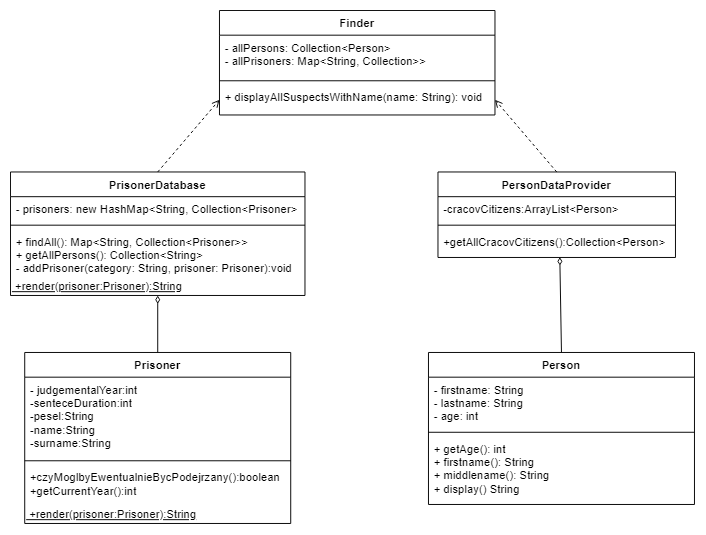

The diagram above was exported from draw.io. Its source (the exported page's mxGraphModel, read from the mxfile embedded in the PNG):
<mxGraphModel dx="1483" dy="777" grid="1" gridSize="10" guides="1" tooltips="1" connect="1" arrows="1" fold="1" page="1" pageScale="1" pageWidth="1169" pageHeight="826" background="#ffffff" math="0" shadow="0">
  <root>
    <mxCell id="0" />
    <mxCell id="1" parent="0" />
    <mxCell id="lFR45Z5GNWLekmrGWPGA-81" value="" style="endArrow=open;html=1;exitX=0.5;exitY=0;exitDx=0;exitDy=0;entryX=0;entryY=0.5;entryDx=0;entryDy=0;dashed=1;endFill=0;" edge="1" parent="1" source="lFR45Z5GNWLekmrGWPGA-76" target="lFR45Z5GNWLekmrGWPGA-47">
      <mxGeometry width="50" height="50" relative="1" as="geometry">
        <mxPoint x="320" y="310" as="sourcePoint" />
        <mxPoint x="370" y="260" as="targetPoint" />
      </mxGeometry>
    </mxCell>
    <mxCell id="lFR45Z5GNWLekmrGWPGA-82" value="" style="endArrow=open;html=1;exitX=0.5;exitY=0;exitDx=0;exitDy=0;entryX=1;entryY=0.5;entryDx=0;entryDy=0;dashed=1;endFill=0;" edge="1" parent="1" source="lFR45Z5GNWLekmrGWPGA-72" target="lFR45Z5GNWLekmrGWPGA-47">
      <mxGeometry width="50" height="50" relative="1" as="geometry">
        <mxPoint x="275" y="160" as="sourcePoint" />
        <mxPoint x="380" y="113" as="targetPoint" />
      </mxGeometry>
    </mxCell>
    <mxCell id="lFR45Z5GNWLekmrGWPGA-83" value="" style="endArrow=diamondThin;html=1;exitX=0.5;exitY=0;exitDx=0;exitDy=0;endFill=0;entryX=0.5;entryY=1;entryDx=0;entryDy=0;" edge="1" parent="1" source="lFR45Z5GNWLekmrGWPGA-68" target="lFR45Z5GNWLekmrGWPGA-87">
      <mxGeometry width="50" height="50" relative="1" as="geometry">
        <mxPoint x="275" y="160" as="sourcePoint" />
        <mxPoint x="265" y="300" as="targetPoint" />
      </mxGeometry>
    </mxCell>
    <mxCell id="lFR45Z5GNWLekmrGWPGA-91" value="" style="endArrow=diamondThin;html=1;endFill=0;entryX=0.513;entryY=0.986;entryDx=0;entryDy=0;exitX=0.5;exitY=0;exitDx=0;exitDy=0;entryPerimeter=0;" edge="1" parent="1" source="lFR45Z5GNWLekmrGWPGA-64" target="lFR45Z5GNWLekmrGWPGA-75">
      <mxGeometry width="50" height="50" relative="1" as="geometry">
        <mxPoint x="930" y="181" as="sourcePoint" />
        <mxPoint x="620" y="83" as="targetPoint" />
        <Array as="points" />
      </mxGeometry>
    </mxCell>
    <mxCell id="lFR45Z5GNWLekmrGWPGA-76" value="PrisonerDatabase&#10;" style="swimlane;fontStyle=1;align=center;verticalAlign=top;childLayout=stackLayout;horizontal=1;startSize=26;horizontalStack=0;resizeParent=1;resizeParentMax=0;resizeLast=0;collapsible=1;marginBottom=0;" vertex="1" parent="1">
      <mxGeometry x="110" y="280" width="310" height="130" as="geometry" />
    </mxCell>
    <mxCell id="lFR45Z5GNWLekmrGWPGA-77" value="- prisoners: new HashMap&lt;String, Collection&lt;Prisoner&gt;" style="text;strokeColor=none;fillColor=none;align=left;verticalAlign=top;spacingLeft=4;spacingRight=4;overflow=hidden;rotatable=0;points=[[0,0.5],[1,0.5]];portConstraint=eastwest;" vertex="1" parent="lFR45Z5GNWLekmrGWPGA-76">
      <mxGeometry y="26" width="310" height="26" as="geometry" />
    </mxCell>
    <mxCell id="lFR45Z5GNWLekmrGWPGA-78" value="" style="line;strokeWidth=1;fillColor=none;align=left;verticalAlign=middle;spacingTop=-1;spacingLeft=3;spacingRight=3;rotatable=0;labelPosition=right;points=[];portConstraint=eastwest;" vertex="1" parent="lFR45Z5GNWLekmrGWPGA-76">
      <mxGeometry y="52" width="310" height="8" as="geometry" />
    </mxCell>
    <mxCell id="lFR45Z5GNWLekmrGWPGA-79" value="+ findAll(): Map&lt;String, Collection&lt;Prisoner&gt;&gt;&#10;+ getAllPersons(): Collection&lt;String&gt;&#10;- addPrisoner(category: String, prisoner: Prisoner):void" style="text;strokeColor=none;fillColor=none;align=left;verticalAlign=top;spacingLeft=4;spacingRight=4;overflow=hidden;rotatable=0;points=[[0,0.5],[1,0.5]];portConstraint=eastwest;fontStyle=0" vertex="1" parent="lFR45Z5GNWLekmrGWPGA-76">
      <mxGeometry y="60" width="310" height="50" as="geometry" />
    </mxCell>
    <mxCell id="lFR45Z5GNWLekmrGWPGA-87" value="&lt;u&gt;&amp;nbsp;+render(prisoner:Prisoner):String&lt;/u&gt;" style="text;html=1;strokeColor=none;fillColor=none;align=left;verticalAlign=middle;whiteSpace=wrap;rounded=0;" vertex="1" parent="lFR45Z5GNWLekmrGWPGA-76">
      <mxGeometry y="110" width="310" height="20" as="geometry" />
    </mxCell>
    <mxCell id="lFR45Z5GNWLekmrGWPGA-68" value="Prisoner" style="swimlane;fontStyle=1;align=center;verticalAlign=top;childLayout=stackLayout;horizontal=1;startSize=26;horizontalStack=0;resizeParent=1;resizeParentMax=0;resizeLast=0;collapsible=1;marginBottom=0;" vertex="1" parent="1">
      <mxGeometry x="125" y="470" width="280" height="180" as="geometry" />
    </mxCell>
    <mxCell id="lFR45Z5GNWLekmrGWPGA-69" value="- judgementalYear:int&#10;-senteceDuration:int&#10;-pesel:String&#10;-name:String&#10;-surname:String&#10;&#10;" style="text;strokeColor=none;fillColor=none;align=left;verticalAlign=top;spacingLeft=4;spacingRight=4;overflow=hidden;rotatable=0;points=[[0,0.5],[1,0.5]];portConstraint=eastwest;" vertex="1" parent="lFR45Z5GNWLekmrGWPGA-68">
      <mxGeometry y="26" width="280" height="84" as="geometry" />
    </mxCell>
    <mxCell id="lFR45Z5GNWLekmrGWPGA-70" value="" style="line;strokeWidth=1;fillColor=none;align=left;verticalAlign=middle;spacingTop=-1;spacingLeft=3;spacingRight=3;rotatable=0;labelPosition=right;points=[];portConstraint=eastwest;" vertex="1" parent="lFR45Z5GNWLekmrGWPGA-68">
      <mxGeometry y="110" width="280" height="8" as="geometry" />
    </mxCell>
    <mxCell id="lFR45Z5GNWLekmrGWPGA-71" value="+czyMoglbyEwentualnieBycPodejrzany():boolean&#10;+getCurrentYear():int" style="text;strokeColor=none;fillColor=none;align=left;verticalAlign=top;spacingLeft=4;spacingRight=4;overflow=hidden;rotatable=0;points=[[0,0.5],[1,0.5]];portConstraint=eastwest;" vertex="1" parent="lFR45Z5GNWLekmrGWPGA-68">
      <mxGeometry y="118" width="280" height="42" as="geometry" />
    </mxCell>
    <mxCell id="lFR45Z5GNWLekmrGWPGA-88" value="&lt;u&gt;&amp;nbsp;+render(prisoner:Prisoner):String&lt;/u&gt;" style="text;html=1;strokeColor=none;fillColor=none;align=left;verticalAlign=middle;whiteSpace=wrap;rounded=0;" vertex="1" parent="lFR45Z5GNWLekmrGWPGA-68">
      <mxGeometry y="160" width="280" height="20" as="geometry" />
    </mxCell>
    <mxCell id="lFR45Z5GNWLekmrGWPGA-44" value="Finder" style="swimlane;fontStyle=1;align=center;verticalAlign=top;childLayout=stackLayout;horizontal=1;startSize=26;horizontalStack=0;resizeParent=1;resizeParentMax=0;resizeLast=0;collapsible=1;marginBottom=0;" vertex="1" parent="1">
      <mxGeometry x="330" y="110" width="290" height="110" as="geometry" />
    </mxCell>
    <mxCell id="lFR45Z5GNWLekmrGWPGA-45" value="- allPersons: Collection&lt;Person&gt;&#10;- allPrisoners: Map&lt;String, Collection&gt;&gt;&#10;" style="text;strokeColor=none;fillColor=none;align=left;verticalAlign=top;spacingLeft=4;spacingRight=4;overflow=hidden;rotatable=0;points=[[0,0.5],[1,0.5]];portConstraint=eastwest;" vertex="1" parent="lFR45Z5GNWLekmrGWPGA-44">
      <mxGeometry y="26" width="290" height="44" as="geometry" />
    </mxCell>
    <mxCell id="lFR45Z5GNWLekmrGWPGA-46" value="" style="line;strokeWidth=1;fillColor=none;align=left;verticalAlign=middle;spacingTop=-1;spacingLeft=3;spacingRight=3;rotatable=0;labelPosition=right;points=[];portConstraint=eastwest;" vertex="1" parent="lFR45Z5GNWLekmrGWPGA-44">
      <mxGeometry y="70" width="290" height="8" as="geometry" />
    </mxCell>
    <mxCell id="lFR45Z5GNWLekmrGWPGA-47" value="+ displayAllSuspectsWithName(name: String): void" style="text;strokeColor=none;fillColor=none;align=left;verticalAlign=top;spacingLeft=4;spacingRight=4;overflow=hidden;rotatable=0;points=[[0,0.5],[1,0.5]];portConstraint=eastwest;" vertex="1" parent="lFR45Z5GNWLekmrGWPGA-44">
      <mxGeometry y="78" width="290" height="32" as="geometry" />
    </mxCell>
    <mxCell id="lFR45Z5GNWLekmrGWPGA-64" value="Person" style="swimlane;fontStyle=1;align=center;verticalAlign=top;childLayout=stackLayout;horizontal=1;startSize=26;horizontalStack=0;resizeParent=1;resizeParentMax=0;resizeLast=0;collapsible=1;marginBottom=0;" vertex="1" parent="1">
      <mxGeometry x="550" y="470" width="280" height="160" as="geometry" />
    </mxCell>
    <mxCell id="lFR45Z5GNWLekmrGWPGA-65" value="- firstname: String&#10;- lastname: String&#10;- age: int&#10;" style="text;strokeColor=none;fillColor=none;align=left;verticalAlign=top;spacingLeft=4;spacingRight=4;overflow=hidden;rotatable=0;points=[[0,0.5],[1,0.5]];portConstraint=eastwest;" vertex="1" parent="lFR45Z5GNWLekmrGWPGA-64">
      <mxGeometry y="26" width="280" height="54" as="geometry" />
    </mxCell>
    <mxCell id="lFR45Z5GNWLekmrGWPGA-66" value="" style="line;strokeWidth=1;fillColor=none;align=left;verticalAlign=middle;spacingTop=-1;spacingLeft=3;spacingRight=3;rotatable=0;labelPosition=right;points=[];portConstraint=eastwest;" vertex="1" parent="lFR45Z5GNWLekmrGWPGA-64">
      <mxGeometry y="80" width="280" height="8" as="geometry" />
    </mxCell>
    <mxCell id="lFR45Z5GNWLekmrGWPGA-67" value="+ getAge(): int&#10;+ firstname(): String&#10;+ middlename(): String&#10;+ display() String&#10;" style="text;strokeColor=none;fillColor=none;align=left;verticalAlign=top;spacingLeft=4;spacingRight=4;overflow=hidden;rotatable=0;points=[[0,0.5],[1,0.5]];portConstraint=eastwest;" vertex="1" parent="lFR45Z5GNWLekmrGWPGA-64">
      <mxGeometry y="88" width="280" height="72" as="geometry" />
    </mxCell>
    <mxCell id="lFR45Z5GNWLekmrGWPGA-72" value="PersonDataProvider&#10;" style="swimlane;fontStyle=1;align=center;verticalAlign=top;childLayout=stackLayout;horizontal=1;startSize=26;horizontalStack=0;resizeParent=1;resizeParentMax=0;resizeLast=0;collapsible=1;marginBottom=0;" vertex="1" parent="1">
      <mxGeometry x="560" y="280" width="250" height="90" as="geometry" />
    </mxCell>
    <mxCell id="lFR45Z5GNWLekmrGWPGA-73" value="-cracovCitizens:ArrayList&lt;Person&gt;" style="text;strokeColor=none;fillColor=none;align=left;verticalAlign=top;spacingLeft=4;spacingRight=4;overflow=hidden;rotatable=0;points=[[0,0.5],[1,0.5]];portConstraint=eastwest;" vertex="1" parent="lFR45Z5GNWLekmrGWPGA-72">
      <mxGeometry y="26" width="250" height="26" as="geometry" />
    </mxCell>
    <mxCell id="lFR45Z5GNWLekmrGWPGA-74" value="" style="line;strokeWidth=1;fillColor=none;align=left;verticalAlign=middle;spacingTop=-1;spacingLeft=3;spacingRight=3;rotatable=0;labelPosition=right;points=[];portConstraint=eastwest;" vertex="1" parent="lFR45Z5GNWLekmrGWPGA-72">
      <mxGeometry y="52" width="250" height="8" as="geometry" />
    </mxCell>
    <mxCell id="lFR45Z5GNWLekmrGWPGA-75" value="+getAllCracovCitizens():Collection&lt;Person&gt;" style="text;strokeColor=none;fillColor=none;align=left;verticalAlign=top;spacingLeft=4;spacingRight=4;overflow=hidden;rotatable=0;points=[[0,0.5],[1,0.5]];portConstraint=eastwest;" vertex="1" parent="lFR45Z5GNWLekmrGWPGA-72">
      <mxGeometry y="60" width="250" height="30" as="geometry" />
    </mxCell>
  </root>
</mxGraphModel>